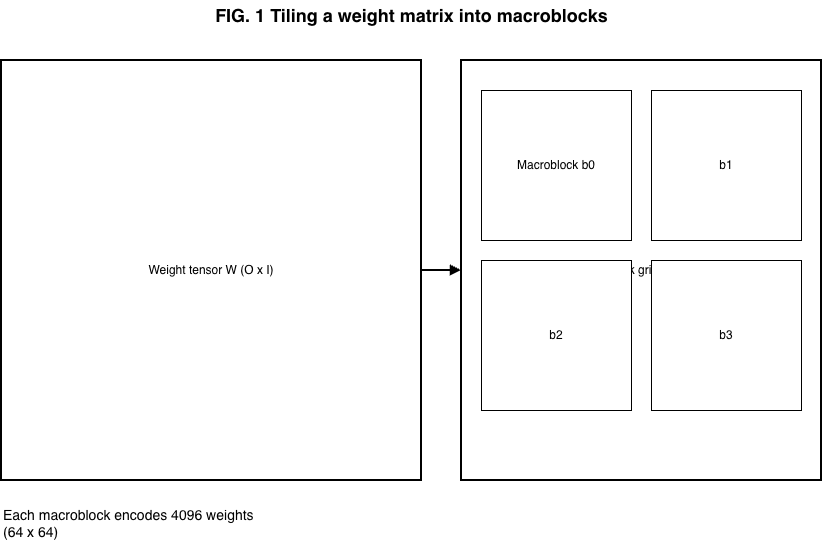

The diagram above was exported from draw.io. Its source (the exported page's mxGraphModel, read from the mxfile embedded in the PNG):
<mxGraphModel dx="1372" dy="754" grid="1" gridSize="10" guides="1" tooltips="1" connect="1" arrows="1" fold="1" page="1" pageScale="1" pageWidth="1100" pageHeight="850" math="0" shadow="0">
  <root>
    <mxCell id="0" />
    <mxCell id="1" parent="0" />
    <mxCell id="t" parent="1" style="text;html=1;strokeColor=none;fillColor=none;align=center;verticalAlign=middle;fontSize=18;fontStyle=1;" value="FIG. 1  Tiling a weight matrix into macroblocks" vertex="1">
      <mxGeometry height="30" width="820" x="140" y="30" as="geometry" />
    </mxCell>
    <mxCell id="m" parent="1" style="rounded=0;whiteSpace=wrap;html=1;strokeWidth=2;" value="Weight tensor W (O x I)" vertex="1">
      <mxGeometry height="420" width="420" x="140" y="90" as="geometry" />
    </mxCell>
    <mxCell id="grid" parent="1" style="rounded=0;whiteSpace=wrap;html=1;strokeWidth=2;" value="Macroblock grid (64 x 64)" vertex="1">
      <mxGeometry height="420" width="360" x="600" y="90" as="geometry" />
    </mxCell>
    <mxCell id="a1" parent="1" style="rounded=0;whiteSpace=wrap;html=1;" value="Macroblock b0" vertex="1">
      <mxGeometry height="150" width="150" x="620" y="120" as="geometry" />
    </mxCell>
    <mxCell id="a2" parent="1" style="rounded=0;whiteSpace=wrap;html=1;" value="b1" vertex="1">
      <mxGeometry height="150" width="150" x="790" y="120" as="geometry" />
    </mxCell>
    <mxCell id="a3" parent="1" style="rounded=0;whiteSpace=wrap;html=1;" value="b2" vertex="1">
      <mxGeometry height="150" width="150" x="620" y="290" as="geometry" />
    </mxCell>
    <mxCell id="a4" parent="1" style="rounded=0;whiteSpace=wrap;html=1;" value="b3" vertex="1">
      <mxGeometry height="150" width="150" x="790" y="290" as="geometry" />
    </mxCell>
    <mxCell id="ann" parent="1" style="text;html=1;strokeColor=none;fillColor=none;align=left;verticalAlign=top;fontSize=14;" value="Each macroblock encodes 4096 weights&#10;(64 x 64)" vertex="1">
      <mxGeometry height="50" width="520" x="140" y="530" as="geometry" />
    </mxCell>
    <mxCell id="arrow" edge="1" parent="1" source="m" style="endArrow=block;html=1;strokeWidth=2;" target="grid" value="">
      <mxGeometry relative="1" as="geometry" />
    </mxCell>
  </root>
</mxGraphModel>